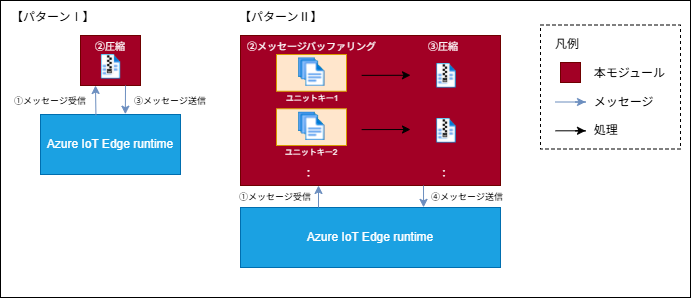

The diagram above was exported from draw.io. Its source (the exported page's mxGraphModel, read from the mxfile embedded in the PNG):
<mxGraphModel dx="517" dy="371" grid="1" gridSize="10" guides="1" tooltips="1" connect="1" arrows="1" fold="1" page="1" pageScale="1" pageWidth="827" pageHeight="1169" background="none" math="0" shadow="0">
  <root>
    <mxCell id="0" />
    <mxCell id="1" parent="0" />
    <mxCell id="71" value="" style="rounded=0;whiteSpace=wrap;html=1;" parent="1" vertex="1">
      <mxGeometry x="80" y="3" width="690" height="297" as="geometry" />
    </mxCell>
    <mxCell id="48" value="" style="rounded=0;whiteSpace=wrap;html=1;fillColor=#a20025;strokeColor=#6F0000;fontColor=#ffffff;" parent="1" vertex="1">
      <mxGeometry x="320" y="38" width="260" height="150" as="geometry" />
    </mxCell>
    <mxCell id="3" value="" style="rounded=0;whiteSpace=wrap;html=1;fillColor=#a20025;strokeColor=#6F0000;fontColor=#ffffff;" parent="1" vertex="1">
      <mxGeometry x="160" y="38" width="60" height="50" as="geometry" />
    </mxCell>
    <mxCell id="9" value="&lt;p style=&quot;line-height: 200%&quot;&gt;&lt;/p&gt;&lt;div style=&quot;text-align: left&quot;&gt;&lt;font color=&quot;#000000&quot;&gt;凡例&lt;/font&gt;&lt;/div&gt;&lt;div style=&quot;text-align: left&quot;&gt;&lt;font color=&quot;#000000&quot;&gt;&lt;br&gt;&lt;/font&gt;&lt;/div&gt;&lt;div style=&quot;text-align: left&quot;&gt;&lt;span style=&quot;white-space: pre;&quot;&gt;&#09;&lt;/span&gt;　本モジュール&lt;br&gt;&lt;/div&gt;&lt;div style=&quot;text-align: left&quot;&gt;&lt;br&gt;&lt;/div&gt;&lt;div style=&quot;text-align: left&quot;&gt;&lt;span style=&quot;white-space: pre;&quot;&gt;&#09;&lt;/span&gt;　メッセージ&lt;br&gt;&lt;/div&gt;&lt;div style=&quot;text-align: left&quot;&gt;&lt;br&gt;&lt;/div&gt;&lt;div style=&quot;text-align: left&quot;&gt;&lt;span style=&quot;white-space: pre;&quot;&gt;&#09;&lt;/span&gt;　処理&lt;br&gt;&lt;/div&gt;&lt;blockquote style=&quot;margin: 0 0 0 40px ; border: none ; padding: 0px&quot;&gt;&lt;div style=&quot;text-align: left&quot;&gt;&lt;font color=&quot;#000000&quot;&gt;&lt;/font&gt;&lt;/div&gt;&lt;/blockquote&gt;&lt;p&gt;&lt;/p&gt;" style="rounded=0;whiteSpace=wrap;html=1;dashed=1;strokeColor=#000000;fillColor=none;" parent="1" vertex="1">
      <mxGeometry x="620" y="27.5" width="140" height="124" as="geometry" />
    </mxCell>
    <mxCell id="17" value="Azure IoT Edge runtime" style="rounded=0;whiteSpace=wrap;html=1;fillColor=#1ba1e2;strokeColor=#006EAF;fontColor=#ffffff;" parent="1" vertex="1">
      <mxGeometry x="120" y="117" width="140" height="60" as="geometry" />
    </mxCell>
    <mxCell id="18" value="" style="rounded=0;whiteSpace=wrap;html=1;fillColor=#a20025;strokeColor=#6F0000;fontColor=#ffffff;" parent="1" vertex="1">
      <mxGeometry x="640" y="65" width="20" height="20" as="geometry" />
    </mxCell>
    <mxCell id="19" style="rounded=0;orthogonalLoop=1;jettySize=auto;html=1;strokeColor=#6C8EBF;" parent="1" edge="1">
      <mxGeometry relative="1" as="geometry">
        <mxPoint x="635" y="104.5" as="sourcePoint" />
        <mxPoint x="665" y="104.5" as="targetPoint" />
        <Array as="points">
          <mxPoint x="665" y="104.5" />
          <mxPoint x="655" y="104.5" />
        </Array>
      </mxGeometry>
    </mxCell>
    <mxCell id="29" value="&lt;span style=&quot;color: rgb(0, 0, 0);&quot;&gt;【パターンⅠ】&lt;/span&gt;" style="rounded=0;whiteSpace=wrap;html=1;strokeColor=none;fillColor=none;" parent="1" vertex="1">
      <mxGeometry x="90" y="10" width="80" height="20" as="geometry" />
    </mxCell>
    <mxCell id="34" value="" style="endArrow=classic;html=1;entryX=0.25;entryY=1;entryDx=0;entryDy=0;exitX=0.396;exitY=0.017;exitDx=0;exitDy=0;exitPerimeter=0;strokeColor=#6C8EBF;" parent="1" source="17" target="3" edge="1">
      <mxGeometry width="50" height="50" relative="1" as="geometry">
        <mxPoint x="179.99999999999991" y="116.34000000000003" as="sourcePoint" />
        <mxPoint x="180.54" y="90" as="targetPoint" />
      </mxGeometry>
    </mxCell>
    <mxCell id="35" value="" style="endArrow=classic;html=1;exitX=0.75;exitY=1;exitDx=0;exitDy=0;entryX=0.606;entryY=-0.005;entryDx=0;entryDy=0;entryPerimeter=0;strokeColor=#6C8EBF;" parent="1" source="3" target="17" edge="1">
      <mxGeometry width="50" height="50" relative="1" as="geometry">
        <mxPoint x="200.44" y="90" as="sourcePoint" />
        <mxPoint x="201" y="116" as="targetPoint" />
      </mxGeometry>
    </mxCell>
    <mxCell id="44" value="&lt;font style=&quot;font-size: 9px;&quot;&gt;①メッセージ受信&lt;/font&gt;" style="rounded=0;whiteSpace=wrap;html=1;strokeColor=none;fillColor=none;" parent="1" vertex="1">
      <mxGeometry x="90" y="94" width="80" height="17" as="geometry" />
    </mxCell>
    <mxCell id="45" value="&lt;font style=&quot;font-size: 9px;&quot;&gt;③メッセージ送信&lt;/font&gt;" style="rounded=0;whiteSpace=wrap;html=1;strokeColor=none;fillColor=none;" parent="1" vertex="1">
      <mxGeometry x="210" y="96" width="80" height="13" as="geometry" />
    </mxCell>
    <mxCell id="46" value="&lt;span style=&quot;color: rgb(0, 0, 0);&quot;&gt;【パターンⅡ】&lt;/span&gt;" style="rounded=0;whiteSpace=wrap;html=1;strokeColor=none;fillColor=none;" parent="1" vertex="1">
      <mxGeometry x="317.69" y="10" width="80" height="20" as="geometry" />
    </mxCell>
    <mxCell id="49" value="Azure IoT Edge runtime" style="rounded=0;whiteSpace=wrap;html=1;fillColor=#1ba1e2;strokeColor=#006EAF;fontColor=#ffffff;" parent="1" vertex="1">
      <mxGeometry x="320" y="210" width="260" height="60" as="geometry" />
    </mxCell>
    <mxCell id="59" value="&lt;font style=&quot;font-size: 9px;&quot;&gt;①メッセージ受信&lt;/font&gt;" style="rounded=0;whiteSpace=wrap;html=1;strokeColor=none;fillColor=none;" parent="1" vertex="1">
      <mxGeometry x="305" y="190" width="100" height="17" as="geometry" />
    </mxCell>
    <mxCell id="60" value="&lt;font style=&quot;font-size: 8px; color: rgb(255, 255, 255);&quot;&gt;ユニットキー1&lt;/font&gt;" style="rounded=0;whiteSpace=wrap;html=1;strokeColor=none;fillColor=none;" parent="1" vertex="1">
      <mxGeometry x="352" y="91" width="80" height="17" as="geometry" />
    </mxCell>
    <mxCell id="70" value="&lt;font style=&quot;color: rgb(255, 255, 255);&quot; size=&quot;1&quot;&gt;②メッセージバッファリング&lt;/font&gt;" style="rounded=0;whiteSpace=wrap;html=1;strokeColor=none;fillColor=none;" parent="1" vertex="1">
      <mxGeometry x="317.69" y="40" width="147.17" height="17" as="geometry" />
    </mxCell>
    <mxCell id="89" value="" style="endArrow=classic;html=1;strokeColor=#6C8EBF;" parent="1" edge="1">
      <mxGeometry width="50" height="50" relative="1" as="geometry">
        <mxPoint x="398" y="210" as="sourcePoint" />
        <mxPoint x="398" y="188" as="targetPoint" />
      </mxGeometry>
    </mxCell>
    <mxCell id="90" value="" style="endArrow=classic;html=1;entryX=0.704;entryY=-0.019;entryDx=0;entryDy=0;entryPerimeter=0;strokeColor=#6C8EBF;" parent="1" edge="1">
      <mxGeometry width="50" height="50" relative="1" as="geometry">
        <mxPoint x="503" y="188" as="sourcePoint" />
        <mxPoint x="503.03999999999996" y="209.86" as="targetPoint" />
      </mxGeometry>
    </mxCell>
    <mxCell id="91" value="&lt;font style=&quot;font-size: 9px;&quot;&gt;④メッセージ送信&lt;/font&gt;" style="rounded=0;whiteSpace=wrap;html=1;strokeColor=none;fillColor=none;" parent="1" vertex="1">
      <mxGeometry x="507" y="192" width="80" height="13" as="geometry" />
    </mxCell>
    <mxCell id="104" value="" style="rounded=0;whiteSpace=wrap;html=1;fillColor=#ffe6cc;strokeColor=#d79b00;" parent="1" vertex="1">
      <mxGeometry x="356" y="111.25" width="70" height="36.75" as="geometry" />
    </mxCell>
    <mxCell id="72" value="&lt;font style=&quot;font-size: 8px; color: rgb(255, 255, 255);&quot;&gt;ユニットキー2&lt;/font&gt;" style="rounded=0;whiteSpace=wrap;html=1;strokeColor=none;fillColor=none;" parent="1" vertex="1">
      <mxGeometry x="351" y="145" width="80" height="17" as="geometry" />
    </mxCell>
    <mxCell id="100" value="" style="shape=image;verticalLabelPosition=bottom;labelBackgroundColor=default;verticalAlign=top;aspect=fixed;imageAspect=0;image=data:image/png,(base64 omitted: 2944 chars);" parent="1" vertex="1">
      <mxGeometry x="374" y="111.5" width="34.69" height="35.5" as="geometry" />
    </mxCell>
    <mxCell id="105" value="&lt;font style=&quot;color: rgb(255, 255, 255);&quot; size=&quot;1&quot;&gt;：&lt;/font&gt;" style="rounded=0;whiteSpace=wrap;html=1;strokeColor=none;fillColor=none;" parent="1" vertex="1">
      <mxGeometry x="356" y="167.75" width="65.01" height="17" as="geometry" />
    </mxCell>
    <mxCell id="81" value="" style="shape=image;verticalLabelPosition=bottom;labelBackgroundColor=default;verticalAlign=top;aspect=fixed;imageAspect=0;image=data:image/png,(base64 omitted: 4240 chars);" parent="1" vertex="1">
      <mxGeometry x="515.27" y="66" width="20.45" height="25" as="geometry" />
    </mxCell>
    <mxCell id="87" value="" style="shape=image;verticalLabelPosition=bottom;labelBackgroundColor=default;verticalAlign=top;aspect=fixed;imageAspect=0;image=data:image/png,(base64 omitted: 4240 chars);" parent="1" vertex="1">
      <mxGeometry x="515.27" y="121" width="20.45" height="25" as="geometry" />
    </mxCell>
    <mxCell id="107" value="&lt;font style=&quot;color: rgb(255, 255, 255);&quot; size=&quot;1&quot;&gt;：&lt;/font&gt;" style="rounded=0;whiteSpace=wrap;html=1;strokeColor=none;fillColor=none;" parent="1" vertex="1">
      <mxGeometry x="488.83" y="167.75" width="70" height="17" as="geometry" />
    </mxCell>
    <mxCell id="133" value="&lt;font style=&quot;color: rgb(255, 255, 255);&quot; size=&quot;1&quot;&gt;③圧縮&lt;/font&gt;" style="rounded=0;whiteSpace=wrap;html=1;strokeColor=none;fillColor=none;" parent="1" vertex="1">
      <mxGeometry x="488.83" y="40" width="68" height="17" as="geometry" />
    </mxCell>
    <mxCell id="136" value="" style="rounded=0;whiteSpace=wrap;html=1;fillColor=#ffe6cc;strokeColor=#d79b00;" parent="1" vertex="1">
      <mxGeometry x="356" y="57" width="70" height="36.75" as="geometry" />
    </mxCell>
    <mxCell id="137" value="" style="shape=image;verticalLabelPosition=bottom;labelBackgroundColor=default;verticalAlign=top;aspect=fixed;imageAspect=0;image=data:image/png,(base64 omitted: 2944 chars);" parent="1" vertex="1">
      <mxGeometry x="374" y="57.25" width="34.69" height="35.5" as="geometry" />
    </mxCell>
    <mxCell id="138" value="" style="endArrow=classic;html=1;" parent="1" edge="1">
      <mxGeometry width="50" height="50" relative="1" as="geometry">
        <mxPoint x="441.14" y="77.85613522537562" as="sourcePoint" />
        <mxPoint x="490" y="77.76" as="targetPoint" />
      </mxGeometry>
    </mxCell>
    <mxCell id="139" value="" style="endArrow=classic;html=1;" parent="1" edge="1">
      <mxGeometry width="50" height="50" relative="1" as="geometry">
        <mxPoint x="441.14" y="132.10613522537562" as="sourcePoint" />
        <mxPoint x="490" y="132.01" as="targetPoint" />
      </mxGeometry>
    </mxCell>
    <mxCell id="140" style="rounded=0;orthogonalLoop=1;jettySize=auto;html=1;strokeColor=#000000;" parent="1" edge="1">
      <mxGeometry relative="1" as="geometry">
        <mxPoint x="635" y="133.3" as="sourcePoint" />
        <mxPoint x="665" y="133.3" as="targetPoint" />
        <Array as="points">
          <mxPoint x="665" y="133.3" />
          <mxPoint x="655" y="133.3" />
        </Array>
      </mxGeometry>
    </mxCell>
    <mxCell id="141" value="" style="shape=image;verticalLabelPosition=bottom;labelBackgroundColor=default;verticalAlign=top;aspect=fixed;imageAspect=0;image=data:image/png,(base64 omitted: 4240 chars);" vertex="1" parent="1">
      <mxGeometry x="179.76999999999998" y="57" width="20.45" height="25" as="geometry" />
    </mxCell>
    <mxCell id="143" value="&lt;font style=&quot;color: rgb(255, 255, 255);&quot; size=&quot;1&quot;&gt;②圧縮&lt;/font&gt;" style="rounded=0;whiteSpace=wrap;html=1;strokeColor=none;fillColor=none;" vertex="1" parent="1">
      <mxGeometry x="156" y="40" width="68" height="17" as="geometry" />
    </mxCell>
  </root>
</mxGraphModel>